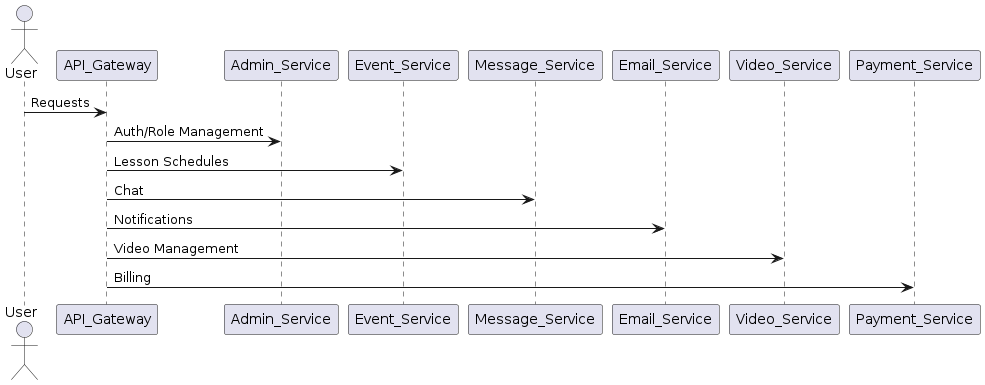

The diagram above was rendered by PlantUML. Its source (embedded in the PNG):
@startuml
actor User
User -> API_Gateway : Requests
API_Gateway -> Admin_Service : Auth/Role Management
API_Gateway -> Event_Service : Lesson Schedules
API_Gateway -> Message_Service : Chat
API_Gateway -> Email_Service : Notifications
API_Gateway -> Video_Service : Video Management
API_Gateway -> Payment_Service : Billing
@enduml